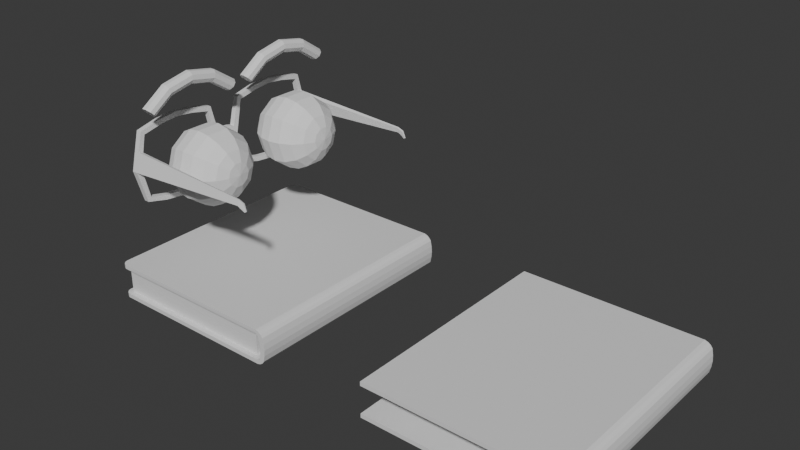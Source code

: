# Source: Libro_Parlante.blend  (saved by Blender 4.2.66; exported with 4.5.12 LTS)
import bpy
from mathutils import Matrix  # noqa: F401  (used for matrix-valued properties, if any)

bpy.ops.wm.read_factory_settings(use_empty=True)
scene = bpy.context.scene
scene.name = 'Scene'

# ---- collections
col_collection = bpy.data.collections.new('Collection'); scene.collection.children.link(col_collection)

# ---- materials (node trees are filled in below, after node groups)
mat_material = bpy.data.materials.new('Material')
mat_material.alpha_threshold = 0.0
mat_material.roughness = 0.5
mat_material.line_color = (0.0, 0.0, 0.0, 1.0)
mat_material_003 = bpy.data.materials.new('Material.003')
mat_material_003.alpha_threshold = 0.0
mat_material_003.roughness = 0.5
mat_material_003.line_color = (0.0, 0.0, 0.0, 1.0)

# ---- material node trees
mat_material.use_nodes = True; mat_material.node_tree.nodes.clear()
_N = mat_material.node_tree.nodes; _L = mat_material.node_tree.links
n0 = _N.new('ShaderNodeOutputMaterial'); n0.name = 'Material Output'; n0.location = (300, 300)
n1 = _N.new('ShaderNodeBsdfPrincipled'); n1.name = 'Principled BSDF'; n1.location = (10, 300)
n1.inputs[3].default_value = 1.45
_L.new(n1.outputs[0], n0.inputs[0])
n0.is_active_output = True
mat_material_003.use_nodes = True; mat_material_003.node_tree.nodes.clear()
_N = mat_material_003.node_tree.nodes; _L = mat_material_003.node_tree.links
n0 = _N.new('ShaderNodeOutputMaterial'); n0.name = 'Material Output'; n0.location = (300, 300)
n1 = _N.new('ShaderNodeBsdfPrincipled'); n1.name = 'Principled BSDF'; n1.location = (10, 300)
n1.inputs[3].default_value = 1.45
_L.new(n1.outputs[0], n0.inputs[0])
n0.is_active_output = True

# ---- world
world_world = bpy.data.worlds.new('World'); scene.world = world_world
world_world.use_nodes = True; world_world.node_tree.nodes.clear()
_N = world_world.node_tree.nodes; _L = world_world.node_tree.links
n0 = _N.new('ShaderNodeOutputWorld'); n0.name = 'World Output'; n0.location = (300, 300)
n1 = _N.new('ShaderNodeBackground'); n1.name = 'Background'; n1.location = (10, 300)
n1.inputs[0].default_value = (0.05088, 0.05088, 0.05088, 1.0)
_L.new(n1.outputs[0], n0.inputs[0])
n0.is_active_output = True
world_world.color = (0.05088, 0.05088, 0.05088)
world_world.sun_shadow_jitter_overblur = 0.0

# ---- meshes
me_cube = bpy.data.meshes.new('Cube')
me_cube.from_pydata([(1.355, 1.419, 0.07358), (1.355, -1.419, 0.07358), (1.355, -1.419, -0.07358), (1.355, 1.419, -0.07358), (1.361, -1.419, -1.028e-07), (1.361, 1.419, -1.028e-07), (1.245, 1.419, 0.2161), (1.285, 1.419, 0.2027), (1.317, 1.419, 0.1795), (1.34, 1.419, 0.1472), (1.34, -1.419, 0.1472), (1.317, -1.419, 0.1795), (1.285, -1.419, 0.2027), (1.245, -1.419, 0.2161), (1.34, 1.419, -0.1472), (1.317, 1.419, -0.1795), (1.285, 1.419, -0.2027), (1.245, 1.419, -0.2161), (1.245, -1.419, -0.2161), (1.285, -1.419, -0.2027), (1.317, -1.419, -0.1795), (1.34, -1.419, -0.1472), (-0.931, 1.35, 0.1661), (-0.931, -1.35, 0.1661), (-0.931, 1.35, -0.1661), (-0.931, -1.35, -0.1661), (1.306, 1.419, 0.06649), (1.306, -1.419, 0.06649), (1.306, -1.419, -0.06649), (1.306, 1.419, -0.06649), (1.311, -1.419, -9.897e-08), (1.311, 1.419, -9.897e-08), (1.168, 1.35, 0.1661), (1.262, 1.419, 0.1577), (1.281, 1.419, 0.1438), (1.293, 1.419, 0.1266), (1.293, -1.419, 0.1266), (1.281, -1.419, 0.1438), (1.262, -1.419, 0.1577), (1.168, -1.35, 0.1661), (1.293, 1.419, -0.1266), (1.281, 1.419, -0.1438), (1.262, 1.419, -0.1577), (1.168, 1.35, -0.1661), (1.168, -1.35, -0.1661), (1.262, -1.419, -0.1577), (1.281, -1.419, -0.1438), (1.293, -1.419, -0.1266), (1.237, -1.419, -0.1661), (1.237, 1.419, -0.1661), (1.237, 1.419, 0.1661), (1.237, -1.419, 0.1661), (-0.931, 1.35, 0.000685), (-0.931, -1.35, 0.000685), (-0.931, -1.35, -0.0006849), (-0.931, 1.35, -0.0006849), (1.168, -1.35, -0.000685), (1.168, 1.35, -0.000685), (1.168, 1.35, 0.0006848), (1.168, -1.35, 0.0006848), (-0.9622, 1.381, 0.1661), (-0.9622, -1.381, 0.1661), (-0.9622, -1.381, -0.1661), (-0.9622, 1.381, -0.1661), (-0.9286, 1.419, 0.2161), (-0.9592, 1.406, 0.2161), (-0.9873, 1.378, 0.2161), (-1.0, 1.347, 0.2161), (-1.0, -1.347, 0.2161), (-0.9873, -1.378, 0.2161), (-0.9592, -1.406, 0.2161), (-0.9286, -1.419, 0.2161), (-1.0, 1.347, -0.2161), (-0.9873, 1.378, -0.2161), (-0.9592, 1.406, -0.2161), (-0.9286, 1.419, -0.2161), (-0.9286, -1.419, -0.2161), (-0.9592, -1.406, -0.2161), (-0.9873, -1.378, -0.2161), (-1.0, -1.347, -0.2161), (-1.0, 1.347, 0.1661), (-0.9873, 1.378, 0.1661), (-0.9834, 1.372, 0.1661), (-0.9592, 1.406, 0.1661), (-0.9286, 1.419, 0.1661), (-0.9534, 1.402, 0.1661), (-0.9286, -1.419, 0.1661), (-0.9592, -1.406, 0.1661), (-0.9534, -1.402, 0.1661), (-0.9873, -1.378, 0.1661), (-1.0, -1.347, 0.1661), (-0.9834, -1.372, 0.1661), (-1.0, -1.347, -0.1661), (-0.9873, -1.378, -0.1661), (-0.9834, -1.372, -0.1661), (-0.9592, -1.406, -0.1661), (-0.9286, -1.419, -0.1661), (-0.9534, -1.402, -0.1661), (-0.9286, 1.419, -0.1661), (-0.9592, 1.406, -0.1661), (-0.9534, 1.402, -0.1661), (-0.9873, 1.378, -0.1661), (-1.0, 1.347, -0.1661), (-0.9834, 1.372, -0.1661), (1.306, 1.419, -0.06649), (1.306, -1.419, -0.06649), (1.311, -1.419, -9.897e-08), (1.306, -1.419, 0.06649), (1.293, 1.419, -0.1266), (1.306, 1.419, 0.06649), (1.311, 1.419, -9.897e-08), (1.293, -1.419, 0.1266), (1.281, 1.419, -0.1438), (1.293, -1.419, -0.1266), (1.281, -1.419, -0.1438), (1.281, -1.419, 0.1438), (1.293, 1.419, 0.1266), (1.281, 1.419, 0.1438), (1.306, 1.419, -0.06649), (1.306, -1.419, -0.06649), (1.311, -1.419, -9.897e-08), (1.306, -1.419, 0.06649), (1.293, 1.419, -0.1266), (1.306, 1.419, 0.06649), (1.311, 1.419, -9.897e-08), (1.293, -1.419, 0.1266), (1.281, 1.419, -0.1438), (1.293, -1.419, -0.1266), (1.281, -1.419, -0.1438), (1.281, -1.419, 0.1438), (1.293, 1.419, 0.1266), (1.281, 1.419, 0.1438), (1.306, 1.419, -0.06649), (1.306, -1.419, -0.06649), (1.311, -1.419, -9.897e-08), (1.306, -1.419, 0.06649), (1.293, 1.419, -0.1266), (1.306, 1.419, 0.06649), (1.311, 1.419, -9.897e-08), (1.293, -1.419, 0.1266), (1.281, 1.419, -0.1438), (1.293, -1.419, -0.1266), (1.281, -1.419, -0.1438), (1.281, -1.419, 0.1438), (1.293, 1.419, 0.1266), (1.281, 1.419, 0.1438), (1.291, 1.419, -0.06443), (1.291, -1.419, -0.06443), (1.296, -1.419, -9.897e-08), (1.291, -1.419, 0.06443), (1.28, 1.419, -0.1207), (1.291, 1.419, 0.06443), (1.296, 1.419, -9.897e-08), (1.28, -1.419, 0.1207), (1.269, 1.419, -0.1353), (1.28, -1.419, -0.1207), (1.269, -1.419, -0.1353), (1.269, -1.419, 0.1353), (1.28, 1.419, 0.1207), (1.269, 1.419, 0.1353)], [], [(0, 9, 10, 1), (3, 5, 4, 2), (77, 95, 93, 78), (6, 64, 65, 66, 67, 68, 69, 70, 71, 13), (15, 20, 19, 16), (14, 21, 20, 15), (18, 17, 16, 19), (10, 9, 8, 11), (6, 13, 12, 7), (11, 8, 7, 12), (14, 3, 2, 21), (5, 0, 1, 4), (34, 35, 116, 117), (46, 47, 113, 114), (44, 43, 57, 56), (22, 32, 58, 52), (41, 42, 45, 46), (29, 40, 108, 104), (48, 45, 42, 49), (36, 37, 115, 111), (50, 33, 38, 51), (37, 38, 33, 34), (30, 27, 107, 106), (40, 41, 112, 108), (68, 67, 80, 90), (17, 75, 98, 49), (2, 4, 30, 28), (4, 1, 27, 30), (3, 14, 40, 29), (0, 5, 31, 26), (1, 10, 36, 27), (5, 3, 29, 31), (14, 15, 41, 40), (20, 21, 47, 46), (18, 19, 45, 48), (16, 17, 49, 42), (10, 11, 37, 36), (8, 9, 35, 34), (6, 7, 33, 50), (12, 13, 51, 38), (11, 12, 38, 37), (7, 8, 34, 33), (73, 101, 99, 74), (18, 76, 77, 78, 79, 72, 73, 74, 75, 17), (9, 0, 26, 35), (21, 2, 28, 47), (15, 16, 42, 41), (19, 20, 46, 45), (32, 22, 60, 85, 84, 50), (82, 81, 83, 85, 60), (88, 87, 89, 91, 61), (100, 99, 101, 103, 63), (43, 44, 48, 49), (39, 32, 50, 51), (94, 93, 95, 97, 62), (44, 25, 62, 97, 96, 48), (56, 57, 55, 54), (58, 59, 53, 52), (23, 22, 52, 53), (43, 24, 55, 57), (39, 23, 53, 59), (32, 39, 59, 58), (24, 25, 54, 55), (25, 44, 56, 54), (22, 23, 61, 91, 90, 80, 82, 60), (23, 39, 51, 86, 88, 61), (25, 24, 63, 103, 102, 92, 94, 62), (24, 43, 49, 98, 100, 63), (64, 6, 50, 84), (13, 71, 86, 51), (72, 79, 92, 102), (76, 18, 48, 96), (69, 89, 87, 70), (80, 81, 82), (83, 84, 85), (86, 87, 88), (89, 90, 91), (92, 93, 94), (95, 96, 97), (98, 99, 100), (101, 102, 103), (64, 84, 83, 65), (80, 67, 66, 81), (68, 90, 89, 69), (86, 71, 70, 87), (72, 102, 101, 73), (98, 75, 74, 99), (76, 96, 95, 77), (92, 79, 78, 93), (65, 83, 81, 66), (110, 104, 118, 124), (107, 111, 125, 121), (111, 115, 129, 125), (109, 110, 124, 123), (112, 114, 128, 126), (114, 113, 127, 128), (41, 46, 114, 112), (35, 26, 109, 116), (26, 31, 110, 109), (37, 34, 117, 115), (47, 28, 105, 113), (27, 36, 111, 107), (31, 29, 104, 110), (28, 30, 106, 105), (119, 120, 134, 133), (131, 130, 144, 145), (124, 118, 132, 138), (121, 125, 139, 135), (125, 129, 143, 139), (123, 124, 138, 137), (117, 116, 130, 131), (105, 106, 120, 119), (115, 117, 131, 129), (108, 112, 126, 122), (106, 107, 121, 120), (116, 109, 123, 130), (104, 108, 122, 118), (113, 105, 119, 127), (134, 135, 149, 148), (136, 140, 154, 150), (143, 145, 159, 157), (133, 134, 148, 147), (145, 144, 158, 159), (138, 132, 146, 152), (129, 131, 145, 143), (122, 126, 140, 136), (120, 121, 135, 134), (130, 123, 137, 144), (118, 122, 136, 132), (127, 119, 133, 141), (128, 127, 141, 142), (126, 128, 142, 140), (151, 149, 153, 158), (146, 147, 148, 152), (150, 154, 156, 155), (153, 157, 159, 158), (150, 155, 147, 146), (152, 148, 149, 151), (144, 137, 151, 158), (132, 136, 150, 146), (141, 133, 147, 155), (142, 141, 155, 156), (140, 142, 156, 154), (137, 138, 152, 151), (139, 143, 157, 153), (135, 139, 153, 149)])
_uv = me_cube.uv_layers.new(name='UVMap')
_uv.uv.foreach_set('vector', [0.2926, 0.5, 0.3351, 0.5, 0.3351, 0.75, 0.2926, 0.75, 0.2074, 0.5, 0.25, 0.5, 0.25, 0.75, 0.2074, 0.75, 0.6206, 0.001119, 0.6206, 0.001119, 0.6236, 0.003591, 0.6236, 0.003591, 0.3836, 0.5, 0.6173, 0.5, 0.6206, 0.5011, 0.6236, 0.5036, 0.625, 0.5063, 0.625, 0.7437, 0.6236, 0.7464, 0.6206, 0.7489, 0.6173, 0.75, 0.3836, 0.75, 0.3767, 0.25, 0.3767, 0.0, 0.3796, 0.0, 0.3796, 0.25, 0.1649, 0.5, 0.1649, 0.75, 0.1539, 0.75, 0.1539, 0.5, 0.3836, 0.0, 0.3836, 0.25, 0.3796, 0.25, 0.3796, 0.0, 0.3351, 0.75, 0.3351, 0.5, 0.3555, 0.5, 0.3555, 0.75, 0.3836, 0.5, 0.3836, 0.75, 0.3718, 0.75, 0.3718, 0.5, 0.3555, 0.75, 0.3555, 0.5, 0.3718, 0.5, 0.3718, 0.75, 0.1649, 0.5, 0.2074, 0.5, 0.2074, 0.75, 0.1649, 0.75, 0.25, 0.5, 0.2926, 0.5, 0.2926, 0.75, 0.25, 0.75, 0.3555, 0.5, 0.3351, 0.5, 0.3351, 0.5, 0.3555, 0.5, 0.1539, 0.75, 0.1649, 0.75, 0.1649, 0.75, 0.1539, 0.75, 0.3911, 0.006076, 0.3911, 0.2439, 0.3911, 0.2439, 0.3911, 0.006076, 0.6176, 0.5061, 0.3911, 0.5061, 0.3911, 0.5061, 0.6176, 0.5061, 0.3767, 0.25, 0.3796, 0.25, 0.3796, 0.0, 0.3767, 0.0, 0.2074, 0.5, 0.1649, 0.5, 0.1649, 0.5, 0.2074, 0.5, 0.3836, 0.0, 0.3796, 0.0, 0.3796, 0.25, 0.3836, 0.25, 0.3351, 0.75, 0.3555, 0.75, 0.3555, 0.75, 0.3351, 0.75, 0.3836, 0.5, 0.3718, 0.5, 0.3718, 0.75, 0.3836, 0.75, 0.3555, 0.75, 0.3718, 0.75, 0.3718, 0.5, 0.3555, 0.5, 0.25, 0.75, 0.2926, 0.75, 0.2926, 0.75, 0.25, 0.75, 0.1649, 0.5, 0.1539, 0.5, 0.1539, 0.5, 0.1649, 0.5, 0.625, 0.7437, 0.625, 0.5063, 0.625, 0.5063, 0.625, 0.7437, 0.3836, 0.25, 0.6173, 0.25, 0.6173, 0.25, 0.3836, 0.25, 0.2074, 0.75, 0.25, 0.75, 0.25, 0.75, 0.2074, 0.75, 0.25, 0.75, 0.2926, 0.75, 0.2926, 0.75, 0.25, 0.75, 0.2074, 0.5, 0.1649, 0.5, 0.1649, 0.5, 0.2074, 0.5, 0.2926, 0.5, 0.25, 0.5, 0.25, 0.5, 0.2926, 0.5, 0.2926, 0.75, 0.3351, 0.75, 0.3351, 0.75, 0.2926, 0.75, 0.25, 0.5, 0.2074, 0.5, 0.2074, 0.5, 0.25, 0.5, 0.1649, 0.5, 0.1539, 0.5, 0.1539, 0.5, 0.1649, 0.5, 0.1539, 0.75, 0.1649, 0.75, 0.1649, 0.75, 0.1539, 0.75, 0.3836, 0.0, 0.3796, 0.0, 0.3796, 0.0, 0.3836, 0.0, 0.3796, 0.25, 0.3836, 0.25, 0.3836, 0.25, 0.3796, 0.25, 0.3351, 0.75, 0.3555, 0.75, 0.3555, 0.75, 0.3351, 0.75, 0.3555, 0.5, 0.3351, 0.5, 0.3351, 0.5, 0.3555, 0.5, 0.3836, 0.5, 0.3718, 0.5, 0.3718, 0.5, 0.3836, 0.5, 0.3718, 0.75, 0.3836, 0.75, 0.3836, 0.75, 0.3718, 0.75, 0.3555, 0.75, 0.3718, 0.75, 0.3718, 0.75, 0.3555, 0.75, 0.3718, 0.5, 0.3555, 0.5, 0.3555, 0.5, 0.3718, 0.5, 0.6236, 0.2464, 0.6236, 0.2464, 0.6206, 0.2489, 0.6206, 0.2489, 0.3836, 0.0, 0.6173, 0.0, 0.6206, 0.001119, 0.6236, 0.003591, 0.625, 0.006293, 0.625, 0.2437, 0.6236, 0.2464, 0.6206, 0.2489, 0.6173, 0.25, 0.3836, 0.25, 0.3351, 0.5, 0.2926, 0.5, 0.2926, 0.5, 0.3351, 0.5, 0.1649, 0.75, 0.2074, 0.75, 0.2074, 0.75, 0.1649, 0.75, 0.3767, 0.25, 0.3796, 0.25, 0.3796, 0.25, 0.3767, 0.25, 0.3796, 0.0, 0.3767, 0.0, 0.3767, 0.0, 0.3796, 0.0, 0.3911, 0.5061, 0.6176, 0.5061, 0.6209, 0.5033, 0.62, 0.5015, 0.6173, 0.5, 0.3836, 0.5, 0.6232, 0.5041, 0.625, 0.5036, 0.625, 0.5011, 0.6232, 0.5015, 0.6209, 0.5033, 0.62, 0.7485, 0.6206, 0.75, 0.6236, 0.75, 0.6232, 0.7485, 0.6209, 0.7467, 0.62, 0.2485, 0.6206, 0.25, 0.6236, 0.25, 0.6232, 0.2485, 0.6209, 0.2467, 0.3911, 0.2439, 0.3911, 0.006076, 0.3836, 0.0, 0.3836, 0.25, 0.3911, 0.7439, 0.3911, 0.5061, 0.3836, 0.5, 0.3836, 0.75, 0.6232, 0.004105, 0.625, 0.003591, 0.625, 0.001119, 0.6232, 0.001462, 0.6209, 0.003331, 0.3911, 0.006076, 0.6176, 0.006076, 0.6209, 0.003331, 0.62, 0.001462, 0.6173, 0.0, 0.3836, 0.0, 0.3911, 0.006076, 0.3911, 0.2439, 0.6176, 0.2439, 0.6176, 0.006076, 0.3911, 0.5061, 0.3911, 0.7439, 0.6176, 0.7439, 0.6176, 0.5061, 0.6176, 0.7439, 0.6176, 0.5061, 0.6176, 0.5061, 0.6176, 0.7439, 0.3911, 0.2439, 0.6176, 0.2439, 0.6176, 0.2439, 0.3911, 0.2439, 0.3911, 0.7439, 0.6176, 0.7439, 0.6176, 0.7439, 0.3911, 0.7439, 0.3911, 0.5061, 0.3911, 0.7439, 0.3911, 0.7439, 0.3911, 0.5061, 0.6176, 0.2439, 0.6176, 0.006076, 0.6176, 0.006076, 0.6176, 0.2439, 0.6176, 0.006076, 0.3911, 0.006076, 0.3911, 0.006076, 0.6176, 0.006076, 0.6176, 0.5061, 0.6176, 0.7439, 0.6209, 0.7467, 0.6232, 0.7459, 0.625, 0.7437, 0.625, 0.5063, 0.6232, 0.5041, 0.6209, 0.5033, 0.6176, 0.7439, 0.3911, 0.7439, 0.3836, 0.75, 0.6173, 0.75, 0.62, 0.7485, 0.6209, 0.7467, 0.6176, 0.006076, 0.6176, 0.2439, 0.6209, 0.2467, 0.6232, 0.2459, 0.625, 0.2437, 0.625, 0.006293, 0.6232, 0.004105, 0.6209, 0.003331, 0.6176, 0.2439, 0.3911, 0.2439, 0.3836, 0.25, 0.6173, 0.25, 0.62, 0.2485, 0.6209, 0.2467, 0.6173, 0.5, 0.3836, 0.5, 0.3836, 0.5, 0.6173, 0.5, 0.3836, 0.75, 0.6173, 0.75, 0.6173, 0.75, 0.3836, 0.75, 0.625, 0.2437, 0.625, 0.006293, 0.625, 0.006293, 0.625, 0.2437, 0.6173, 0.0, 0.3836, 0.0, 0.3836, 0.0, 0.6173, 0.0, 0.6236, 0.7464, 0.6236, 0.7464, 0.6206, 0.7489, 0.6206, 0.7489, 0.625, 0.5063, 0.625, 0.5047, 0.625, 0.5047, 0.6199, 0.5014, 0.6173, 0.5, 0.62, 0.5015, 0.6173, 0.75, 0.6192, 0.75, 0.6192, 0.75, 0.6233, 0.7458, 0.625, 0.7437, 0.6232, 0.7459, 0.625, 0.006293, 0.625, 0.00471, 0.625, 0.00471, 0.6192, 0.0, 0.6173, 0.0, 0.6192, 0.0, 0.6173, 0.25, 0.6192, 0.25, 0.6192, 0.25, 0.625, 0.2453, 0.625, 0.2437, 0.625, 0.2453, 0.6173, 0.5, 0.6173, 0.5, 0.6206, 0.5011, 0.6206, 0.5011, 0.625, 0.5063, 0.625, 0.5063, 0.6236, 0.5036, 0.6236, 0.5036, 0.625, 0.7437, 0.625, 0.7437, 0.6236, 0.7464, 0.6236, 0.7464, 0.6173, 0.75, 0.6173, 0.75, 0.6206, 0.7489, 0.6206, 0.7489, 0.625, 0.2437, 0.625, 0.2437, 0.6236, 0.2464, 0.6236, 0.2464, 0.6173, 0.25, 0.6173, 0.25, 0.6206, 0.2489, 0.6206, 0.2489, 0.6173, 0.0, 0.6173, 0.0, 0.6206, 0.001119, 0.6206, 0.001119, 0.625, 0.006293, 0.625, 0.006293, 0.6236, 0.003591, 0.6236, 0.003591, 0.6206, 0.5011, 0.6206, 0.5011, 0.6236, 0.5036, 0.6236, 0.5036, 0.25, 0.5, 0.2074, 0.5, 0.2074, 0.5, 0.25, 0.5, 0.2926, 0.75, 0.3351, 0.75, 0.3351, 0.75, 0.2926, 0.75, 0.3351, 0.75, 0.3555, 0.75, 0.3555, 0.75, 0.3351, 0.75, 0.2926, 0.5, 0.25, 0.5, 0.25, 0.5, 0.2926, 0.5, 0.3767, 0.25, 0.3767, 0.0, 0.3767, 0.0, 0.3767, 0.25, 0.1539, 0.75, 0.1649, 0.75, 0.1649, 0.75, 0.1539, 0.75, 0.3767, 0.25, 0.3767, 0.0, 0.3767, 0.0, 0.3767, 0.25, 0.3351, 0.5, 0.2926, 0.5, 0.2926, 0.5, 0.3351, 0.5, 0.2926, 0.5, 0.25, 0.5, 0.25, 0.5, 0.2926, 0.5, 0.3555, 0.75, 0.3555, 0.5, 0.3555, 0.5, 0.3555, 0.75, 0.1649, 0.75, 0.2074, 0.75, 0.2074, 0.75, 0.1649, 0.75, 0.2926, 0.75, 0.3351, 0.75, 0.3351, 0.75, 0.2926, 0.75, 0.25, 0.5, 0.2074, 0.5, 0.2074, 0.5, 0.25, 0.5, 0.2074, 0.75, 0.25, 0.75, 0.25, 0.75, 0.2074, 0.75, 0.2074, 0.75, 0.25, 0.75, 0.25, 0.75, 0.2074, 0.75, 0.3555, 0.5, 0.3351, 0.5, 0.3351, 0.5, 0.3555, 0.5, 0.25, 0.5, 0.2074, 0.5, 0.2074, 0.5, 0.25, 0.5, 0.2926, 0.75, 0.3351, 0.75, 0.3351, 0.75, 0.2926, 0.75, 0.3351, 0.75, 0.3555, 0.75, 0.3555, 0.75, 0.3351, 0.75, 0.2926, 0.5, 0.25, 0.5, 0.25, 0.5, 0.2926, 0.5, 0.3555, 0.5, 0.3351, 0.5, 0.3351, 0.5, 0.3555, 0.5, 0.2074, 0.75, 0.25, 0.75, 0.25, 0.75, 0.2074, 0.75, 0.3555, 0.75, 0.3555, 0.5, 0.3555, 0.5, 0.3555, 0.75, 0.1649, 0.5, 0.1539, 0.5, 0.1539, 0.5, 0.1649, 0.5, 0.25, 0.75, 0.2926, 0.75, 0.2926, 0.75, 0.25, 0.75, 0.3351, 0.5, 0.2926, 0.5, 0.2926, 0.5, 0.3351, 0.5, 0.2074, 0.5, 0.1649, 0.5, 0.1649, 0.5, 0.2074, 0.5, 0.1649, 0.75, 0.2074, 0.75, 0.2074, 0.75, 0.1649, 0.75, 0.25, 0.75, 0.2926, 0.75, 0.2926, 0.75, 0.25, 0.75, 0.1649, 0.5, 0.1539, 0.5, 0.1539, 0.5, 0.1649, 0.5, 0.3555, 0.75, 0.3555, 0.5, 0.3555, 0.5, 0.3555, 0.75, 0.2074, 0.75, 0.25, 0.75, 0.25, 0.75, 0.2074, 0.75, 0.3555, 0.5, 0.3351, 0.5, 0.3351, 0.5, 0.3555, 0.5, 0.25, 0.5, 0.2074, 0.5, 0.2074, 0.5, 0.25, 0.5, 0.3555, 0.75, 0.3555, 0.5, 0.3555, 0.5, 0.3555, 0.75, 0.1649, 0.5, 0.1539, 0.5, 0.1539, 0.5, 0.1649, 0.5, 0.25, 0.75, 0.2926, 0.75, 0.2926, 0.75, 0.25, 0.75, 0.3351, 0.5, 0.2926, 0.5, 0.2926, 0.5, 0.3351, 0.5, 0.2074, 0.5, 0.1649, 0.5, 0.1649, 0.5, 0.2074, 0.5, 0.1649, 0.75, 0.2074, 0.75, 0.2074, 0.75, 0.1649, 0.75, 0.1539, 0.75, 0.1649, 0.75, 0.1649, 0.75, 0.1539, 0.75, 0.3767, 0.25, 0.3767, 0.0, 0.3767, 0.0, 0.3767, 0.25, 0.2926, 0.5, 0.2926, 0.75, 0.3351, 0.75, 0.3351, 0.5, 0.2074, 0.5, 0.2074, 0.75, 0.25, 0.75, 0.25, 0.5, 0.1649, 0.5, 0.1539, 0.5, 0.1539, 0.75, 0.1649, 0.75, 0.3351, 0.75, 0.3555, 0.75, 0.3555, 0.5, 0.3351, 0.5, 0.1649, 0.5, 0.1649, 0.75, 0.2074, 0.75, 0.2074, 0.5, 0.25, 0.5, 0.25, 0.75, 0.2926, 0.75, 0.2926, 0.5, 0.3351, 0.5, 0.2926, 0.5, 0.2926, 0.5, 0.3351, 0.5, 0.2074, 0.5, 0.1649, 0.5, 0.1649, 0.5, 0.2074, 0.5, 0.1649, 0.75, 0.2074, 0.75, 0.2074, 0.75, 0.1649, 0.75, 0.1539, 0.75, 0.1649, 0.75, 0.1649, 0.75, 0.1539, 0.75, 0.3767, 0.25, 0.3767, 0.0, 0.3767, 0.0, 0.3767, 0.25, 0.2926, 0.5, 0.25, 0.5, 0.25, 0.5, 0.2926, 0.5, 0.3351, 0.75, 0.3555, 0.75, 0.3555, 0.75, 0.3351, 0.75, 0.2926, 0.75, 0.3351, 0.75, 0.3351, 0.75, 0.2926, 0.75])
me_cube.materials.append(mat_material)
me_cube.use_mirror_vertex_groups = False
me_cube.update()
me_cube_003 = bpy.data.meshes.new('Cube.003')
me_cube_003.from_pydata([(2.163, 1.419, 1.214), (2.163, -1.419, 1.214), (2.163, 1.419, 0.7814), (2.163, -1.419, 0.7814), (4.518, 1.419, 1.071), (4.518, -1.419, 1.071), (4.518, -1.419, 0.9239), (4.518, 1.419, 0.9239), (4.524, -1.419, 0.9975), (4.524, 1.419, 0.9975), (4.407, 1.419, 1.214), (4.447, 1.419, 1.2), (4.479, 1.419, 1.177), (4.502, 1.419, 1.145), (4.502, -1.419, 1.145), (4.479, -1.419, 1.177), (4.447, -1.419, 1.2), (4.407, -1.419, 1.214), (4.502, 1.419, 0.8503), (4.479, 1.419, 0.818), (4.447, 1.419, 0.7948), (4.407, 1.419, 0.7814), (4.407, -1.419, 0.7814), (4.447, -1.419, 0.7948), (4.479, -1.419, 0.818), (4.502, -1.419, 0.8503), (2.163, 1.419, 1.164), (2.163, -1.419, 1.164), (2.163, 1.419, 0.8314), (2.163, -1.419, 0.8314), (4.468, 1.419, 1.064), (4.468, -1.419, 1.064), (4.468, -1.419, 0.931), (4.468, 1.419, 0.931), (4.474, -1.419, 0.9975), (4.474, 1.419, 0.9975), (4.399, 1.419, 1.164), (4.424, 1.419, 1.155), (4.443, 1.419, 1.141), (4.456, 1.419, 1.124), (4.456, -1.419, 1.124), (4.443, -1.419, 1.141), (4.424, -1.419, 1.155), (4.399, -1.419, 1.164), (4.456, 1.419, 0.8709), (4.443, 1.419, 0.8537), (4.424, 1.419, 0.8397), (4.399, 1.419, 0.8314), (4.399, -1.419, 0.8314), (4.424, -1.419, 0.8397), (4.443, -1.419, 0.8537), (4.456, -1.419, 0.8709)], [], [(4, 13, 14, 5), (7, 9, 8, 6), (22, 3, 2, 21), (10, 0, 1, 17), (19, 24, 23, 20), (18, 25, 24, 19), (22, 21, 20, 23), (14, 13, 12, 15), (10, 17, 16, 11), (15, 12, 11, 16), (18, 7, 6, 25), (9, 4, 5, 8), (30, 31, 40, 39), (33, 32, 34, 35), (48, 47, 28, 29), (36, 43, 27, 26), (45, 46, 49, 50), (44, 45, 50, 51), (48, 49, 46, 47), (40, 41, 38, 39), (36, 37, 42, 43), (41, 42, 37, 38), (44, 51, 32, 33), (35, 34, 31, 30), (1, 0, 26, 27), (2, 3, 29, 28), (6, 8, 34, 32), (8, 5, 31, 34), (7, 18, 44, 33), (4, 9, 35, 30), (5, 14, 40, 31), (9, 7, 33, 35), (18, 19, 45, 44), (24, 25, 51, 50), (22, 23, 49, 48), (20, 21, 47, 46), (14, 15, 41, 40), (12, 13, 39, 38), (10, 11, 37, 36), (16, 17, 43, 42), (15, 16, 42, 41), (11, 12, 38, 37), (0, 10, 36, 26), (17, 1, 27, 43), (13, 4, 30, 39), (25, 6, 32, 51), (19, 20, 46, 45), (23, 24, 50, 49), (3, 22, 48, 29), (21, 2, 28, 47)])
_uv = me_cube_003.uv_layers.new(name='UVMap')
_uv.uv.foreach_set('vector', [0.2926, 0.5, 0.3351, 0.5, 0.3351, 0.75, 0.2926, 0.75, 0.2074, 0.5, 0.25, 0.5, 0.25, 0.75, 0.2074, 0.75, 0.3836, 0.0, 0.625, 0.0, 0.625, 0.25, 0.3836, 0.25, 0.3836, 0.5, 0.625, 0.5, 0.625, 0.75, 0.3836, 0.75, 0.3767, 0.25, 0.3767, 0.0, 0.3796, 0.0, 0.3796, 0.25, 0.1649, 0.5, 0.1649, 0.75, 0.1539, 0.75, 0.1539, 0.5, 0.3836, 0.0, 0.3836, 0.25, 0.3796, 0.25, 0.3796, 0.0, 0.3351, 0.75, 0.3351, 0.5, 0.3555, 0.5, 0.3555, 0.75, 0.3836, 0.5, 0.3836, 0.75, 0.3718, 0.75, 0.3718, 0.5, 0.3555, 0.75, 0.3555, 0.5, 0.3718, 0.5, 0.3718, 0.75, 0.1649, 0.5, 0.2074, 0.5, 0.2074, 0.75, 0.1649, 0.75, 0.25, 0.5, 0.2926, 0.5, 0.2926, 0.75, 0.25, 0.75, 0.2926, 0.5, 0.2926, 0.75, 0.3351, 0.75, 0.3351, 0.5, 0.2074, 0.5, 0.2074, 0.75, 0.25, 0.75, 0.25, 0.5, 0.3836, 0.0, 0.3836, 0.25, 0.625, 0.25, 0.625, 0.0, 0.3836, 0.5, 0.3836, 0.75, 0.625, 0.75, 0.625, 0.5, 0.3767, 0.25, 0.3796, 0.25, 0.3796, 0.0, 0.3767, 0.0, 0.1649, 0.5, 0.1539, 0.5, 0.1539, 0.75, 0.1649, 0.75, 0.3836, 0.0, 0.3796, 0.0, 0.3796, 0.25, 0.3836, 0.25, 0.3351, 0.75, 0.3555, 0.75, 0.3555, 0.5, 0.3351, 0.5, 0.3836, 0.5, 0.3718, 0.5, 0.3718, 0.75, 0.3836, 0.75, 0.3555, 0.75, 0.3718, 0.75, 0.3718, 0.5, 0.3555, 0.5, 0.1649, 0.5, 0.1649, 0.75, 0.2074, 0.75, 0.2074, 0.5, 0.25, 0.5, 0.25, 0.75, 0.2926, 0.75, 0.2926, 0.5, 0.625, 0.75, 0.625, 0.5, 0.625, 0.5, 0.625, 0.75, 0.625, 0.25, 0.625, 0.0, 0.625, 0.0, 0.625, 0.25, 0.2074, 0.75, 0.25, 0.75, 0.25, 0.75, 0.2074, 0.75, 0.25, 0.75, 0.2926, 0.75, 0.2926, 0.75, 0.25, 0.75, 0.2074, 0.5, 0.1649, 0.5, 0.1649, 0.5, 0.2074, 0.5, 0.2926, 0.5, 0.25, 0.5, 0.25, 0.5, 0.2926, 0.5, 0.2926, 0.75, 0.3351, 0.75, 0.3351, 0.75, 0.2926, 0.75, 0.25, 0.5, 0.2074, 0.5, 0.2074, 0.5, 0.25, 0.5, 0.1649, 0.5, 0.1539, 0.5, 0.1539, 0.5, 0.1649, 0.5, 0.1539, 0.75, 0.1649, 0.75, 0.1649, 0.75, 0.1539, 0.75, 0.3836, 0.0, 0.3796, 0.0, 0.3796, 0.0, 0.3836, 0.0, 0.3796, 0.25, 0.3836, 0.25, 0.3836, 0.25, 0.3796, 0.25, 0.3351, 0.75, 0.3555, 0.75, 0.3555, 0.75, 0.3351, 0.75, 0.3555, 0.5, 0.3351, 0.5, 0.3351, 0.5, 0.3555, 0.5, 0.3836, 0.5, 0.3718, 0.5, 0.3718, 0.5, 0.3836, 0.5, 0.3718, 0.75, 0.3836, 0.75, 0.3836, 0.75, 0.3718, 0.75, 0.3555, 0.75, 0.3718, 0.75, 0.3718, 0.75, 0.3555, 0.75, 0.3718, 0.5, 0.3555, 0.5, 0.3555, 0.5, 0.3718, 0.5, 0.625, 0.5, 0.3836, 0.5, 0.3836, 0.5, 0.625, 0.5, 0.3836, 0.75, 0.625, 0.75, 0.625, 0.75, 0.3836, 0.75, 0.3351, 0.5, 0.2926, 0.5, 0.2926, 0.5, 0.3351, 0.5, 0.1649, 0.75, 0.2074, 0.75, 0.2074, 0.75, 0.1649, 0.75, 0.3767, 0.25, 0.3796, 0.25, 0.3796, 0.25, 0.3767, 0.25, 0.3796, 0.0, 0.3767, 0.0, 0.3767, 0.0, 0.3796, 0.0, 0.625, 0.0, 0.3836, 0.0, 0.3836, 0.0, 0.625, 0.0, 0.3836, 0.25, 0.625, 0.25, 0.625, 0.25, 0.3836, 0.25])
me_cube_003.materials.append(mat_material_003)
me_cube_003.use_mirror_vertex_groups = False
me_cube_003.update()
me_sphere = bpy.data.meshes.new('Sphere')
me_sphere.from_pydata([(0.1816, 0.25, 0.9511), (0.3455, 0.4755, 0.809), (0.4755, 0.6545, 0.5878), (0.559, 0.7694, 0.309), (0.5878, 0.809, 0.0), (0.559, 0.7694, -0.309), (0.4755, 0.6545, -0.5878), (0.3455, 0.4755, -0.809), (0.1816, 0.25, -0.9511), (0.2939, 0.09549, 0.9511), (0.559, 0.1816, 0.809), (0.7694, 0.25, 0.5878), (0.9045, 0.2939, 0.309), (0.9511, 0.309, 0.0), (0.9045, 0.2939, -0.309), (0.7694, 0.25, -0.5878), (0.559, 0.1816, -0.809), (0.2939, 0.09549, -0.9511), (0.2939, -0.09549, 0.9511), (0.559, -0.1816, 0.809), (0.7694, -0.25, 0.5878), (0.9045, -0.2939, 0.309), (0.9511, -0.309, 0.0), (0.9045, -0.2939, -0.309), (0.7694, -0.25, -0.5878), (0.559, -0.1816, -0.809), (0.2939, -0.09549, -0.9511), (0.1816, -0.25, 0.9511), (0.3455, -0.4755, 0.809), (0.4755, -0.6545, 0.5878), (0.559, -0.7694, 0.309), (0.5878, -0.809, 0.0), (0.559, -0.7694, -0.309), (0.4755, -0.6545, -0.5878), (0.3455, -0.4755, -0.809), (0.1816, -0.25, -0.9511), (1.49e-08, -0.309, 0.9511), (5.96e-08, -0.5878, 0.809), (5.96e-08, -0.809, 0.5878), (5.96e-08, -0.9511, 0.309), (5.96e-08, -1.0, 0.0), (5.96e-08, -0.9511, -0.309), (5.96e-08, -0.809, -0.5878), (5.96e-08, -0.5878, -0.809), (1.49e-08, -0.309, -0.9511), (0.0, 0.0, 1.0), (-0.1816, -0.25, 0.9511), (-0.3455, -0.4755, 0.809), (-0.4755, -0.6545, 0.5878), (-0.559, -0.7694, 0.309), (-0.5878, -0.809, 0.0), (-0.559, -0.7694, -0.309), (-0.4755, -0.6545, -0.5878), (-0.3455, -0.4755, -0.809), (-0.1816, -0.25, -0.9511), (-0.2939, -0.09549, 0.9511), (-0.559, -0.1816, 0.809), (-0.7694, -0.25, 0.5878), (-0.9045, -0.2939, 0.309), (-0.9511, -0.309, 0.0), (-0.9045, -0.2939, -0.309), (-0.7694, -0.25, -0.5878), (-0.559, -0.1816, -0.809), (-0.2939, -0.09549, -0.9511), (0.0, 0.0, -1.0), (-0.2939, 0.09549, 0.9511), (-0.559, 0.1816, 0.809), (-0.7694, 0.25, 0.5878), (-0.9045, 0.2939, 0.309), (-0.9511, 0.309, 0.0), (-0.9045, 0.2939, -0.309), (-0.7694, 0.25, -0.5878), (-0.559, 0.1816, -0.809), (-0.2939, 0.09549, -0.9511), (-0.1816, 0.25, 0.9511), (-0.3455, 0.4755, 0.809), (-0.4755, 0.6545, 0.5878), (-0.559, 0.7694, 0.309), (-0.5878, 0.809, 0.0), (-0.559, 0.7694, -0.309), (-0.4755, 0.6545, -0.5878), (-0.3455, 0.4755, -0.809), (-0.1816, 0.25, -0.9511), (-1.49e-08, 0.309, 0.9511), (-1.192e-07, 0.5878, 0.809), (-1.192e-07, 0.809, 0.5878), (-1.49e-07, 0.9511, 0.309), (-8.941e-08, 1.0, 0.0), (-1.49e-07, 0.9511, -0.309), (-1.192e-07, 0.809, -0.5878), (-1.192e-07, 0.5878, -0.809), (-1.49e-08, 0.309, -0.9511)], [], [(87, 86, 3, 4), (84, 83, 0, 1), (91, 90, 7, 8), (88, 87, 4, 5), (85, 84, 1, 2), (64, 91, 8), (89, 88, 5, 6), (86, 85, 2, 3), (83, 45, 0), (90, 89, 6, 7), (4, 3, 12, 13), (1, 0, 9, 10), (8, 7, 16, 17), (5, 4, 13, 14), (2, 1, 10, 11), (64, 8, 17), (6, 5, 14, 15), (3, 2, 11, 12), (0, 45, 9), (7, 6, 15, 16), (9, 45, 18), (16, 15, 24, 25), (13, 12, 21, 22), (10, 9, 18, 19), (17, 16, 25, 26), (14, 13, 22, 23), (11, 10, 19, 20), (64, 17, 26), (15, 14, 23, 24), (12, 11, 20, 21), (21, 20, 29, 30), (18, 45, 27), (25, 24, 33, 34), (22, 21, 30, 31), (19, 18, 27, 28), (26, 25, 34, 35), (23, 22, 31, 32), (20, 19, 28, 29), (64, 26, 35), (24, 23, 32, 33), (64, 35, 44), (33, 32, 41, 42), (30, 29, 38, 39), (27, 45, 36), (34, 33, 42, 43), (31, 30, 39, 40), (28, 27, 36, 37), (35, 34, 43, 44), (32, 31, 40, 41), (29, 28, 37, 38), (41, 40, 50, 51), (38, 37, 47, 48), (64, 44, 54), (42, 41, 51, 52), (39, 38, 48, 49), (36, 45, 46), (43, 42, 52, 53), (40, 39, 49, 50), (37, 36, 46, 47), (44, 43, 53, 54), (47, 46, 55, 56), (54, 53, 62, 63), (51, 50, 59, 60), (48, 47, 56, 57), (64, 54, 63), (52, 51, 60, 61), (49, 48, 57, 58), (46, 45, 55), (53, 52, 61, 62), (50, 49, 58, 59), (59, 58, 68, 69), (56, 55, 65, 66), (63, 62, 72, 73), (60, 59, 69, 70), (57, 56, 66, 67), (64, 63, 73), (61, 60, 70, 71), (58, 57, 67, 68), (55, 45, 65), (62, 61, 71, 72), (65, 45, 74), (72, 71, 80, 81), (69, 68, 77, 78), (66, 65, 74, 75), (73, 72, 81, 82), (70, 69, 78, 79), (67, 66, 75, 76), (64, 73, 82), (71, 70, 79, 80), (68, 67, 76, 77), (80, 79, 88, 89), (77, 76, 85, 86), (74, 45, 83), (81, 80, 89, 90), (78, 77, 86, 87), (75, 74, 83, 84), (82, 81, 90, 91), (79, 78, 87, 88), (76, 75, 84, 85), (64, 82, 91)])
_uv = me_sphere.uv_layers.new(name='UVMap')
_uv.uv.foreach_set('vector', [0.7, 0.5, 0.7, 0.6, 0.6, 0.6, 0.6, 0.5, 0.7, 0.8, 0.7, 0.9, 0.6, 0.9, 0.6, 0.8, 0.7, 0.1, 0.7, 0.2, 0.6, 0.2, 0.6, 0.1, 0.7, 0.4, 0.7, 0.5, 0.6, 0.5, 0.6, 0.4, 0.7, 0.7, 0.7, 0.8, 0.6, 0.8, 0.6, 0.7, 0.65, 0.0, 0.7, 0.1, 0.6, 0.1, 0.7, 0.3, 0.7, 0.4, 0.6, 0.4, 0.6, 0.3, 0.7, 0.6, 0.7, 0.7, 0.6, 0.7, 0.6, 0.6, 0.7, 0.9, 0.65, 1.0, 0.6, 0.9, 0.7, 0.2, 0.7, 0.3, 0.6, 0.3, 0.6, 0.2, 0.6, 0.5, 0.6, 0.6, 0.5, 0.6, 0.5, 0.5, 0.6, 0.8, 0.6, 0.9, 0.5, 0.9, 0.5, 0.8, 0.6, 0.1, 0.6, 0.2, 0.5, 0.2, 0.5, 0.1, 0.6, 0.4, 0.6, 0.5, 0.5, 0.5, 0.5, 0.4, 0.6, 0.7, 0.6, 0.8, 0.5, 0.8, 0.5, 0.7, 0.55, 0.0, 0.6, 0.1, 0.5, 0.1, 0.6, 0.3, 0.6, 0.4, 0.5, 0.4, 0.5, 0.3, 0.6, 0.6, 0.6, 0.7, 0.5, 0.7, 0.5, 0.6, 0.6, 0.9, 0.55, 1.0, 0.5, 0.9, 0.6, 0.2, 0.6, 0.3, 0.5, 0.3, 0.5, 0.2, 0.5, 0.9, 0.45, 1.0, 0.4, 0.9, 0.5, 0.2, 0.5, 0.3, 0.4, 0.3, 0.4, 0.2, 0.5, 0.5, 0.5, 0.6, 0.4, 0.6, 0.4, 0.5, 0.5, 0.8, 0.5, 0.9, 0.4, 0.9, 0.4, 0.8, 0.5, 0.1, 0.5, 0.2, 0.4, 0.2, 0.4, 0.1, 0.5, 0.4, 0.5, 0.5, 0.4, 0.5, 0.4, 0.4, 0.5, 0.7, 0.5, 0.8, 0.4, 0.8, 0.4, 0.7, 0.45, 0.0, 0.5, 0.1, 0.4, 0.1, 0.5, 0.3, 0.5, 0.4, 0.4, 0.4, 0.4, 0.3, 0.5, 0.6, 0.5, 0.7, 0.4, 0.7, 0.4, 0.6, 0.4, 0.6, 0.4, 0.7, 0.3, 0.7, 0.3, 0.6, 0.4, 0.9, 0.35, 1.0, 0.3, 0.9, 0.4, 0.2, 0.4, 0.3, 0.3, 0.3, 0.3, 0.2, 0.4, 0.5, 0.4, 0.6, 0.3, 0.6, 0.3, 0.5, 0.4, 0.8, 0.4, 0.9, 0.3, 0.9, 0.3, 0.8, 0.4, 0.1, 0.4, 0.2, 0.3, 0.2, 0.3, 0.1, 0.4, 0.4, 0.4, 0.5, 0.3, 0.5, 0.3, 0.4, 0.4, 0.7, 0.4, 0.8, 0.3, 0.8, 0.3, 0.7, 0.35, 0.0, 0.4, 0.1, 0.3, 0.1, 0.4, 0.3, 0.4, 0.4, 0.3, 0.4, 0.3, 0.3, 0.25, 0.0, 0.3, 0.1, 0.2, 0.1, 0.3, 0.3, 0.3, 0.4, 0.2, 0.4, 0.2, 0.3, 0.3, 0.6, 0.3, 0.7, 0.2, 0.7, 0.2, 0.6, 0.3, 0.9, 0.25, 1.0, 0.2, 0.9, 0.3, 0.2, 0.3, 0.3, 0.2, 0.3, 0.2, 0.2, 0.3, 0.5, 0.3, 0.6, 0.2, 0.6, 0.2, 0.5, 0.3, 0.8, 0.3, 0.9, 0.2, 0.9, 0.2, 0.8, 0.3, 0.1, 0.3, 0.2, 0.2, 0.2, 0.2, 0.1, 0.3, 0.4, 0.3, 0.5, 0.2, 0.5, 0.2, 0.4, 0.3, 0.7, 0.3, 0.8, 0.2, 0.8, 0.2, 0.7, 0.2, 0.4, 0.2, 0.5, 0.1, 0.5, 0.1, 0.4, 0.2, 0.7, 0.2, 0.8, 0.1, 0.8, 0.1, 0.7, 0.15, 0.0, 0.2, 0.1, 0.1, 0.1, 0.2, 0.3, 0.2, 0.4, 0.1, 0.4, 0.1, 0.3, 0.2, 0.6, 0.2, 0.7, 0.1, 0.7, 0.1, 0.6, 0.2, 0.9, 0.15, 1.0, 0.1, 0.9, 0.2, 0.2, 0.2, 0.3, 0.1, 0.3, 0.1, 0.2, 0.2, 0.5, 0.2, 0.6, 0.1, 0.6, 0.1, 0.5, 0.2, 0.8, 0.2, 0.9, 0.1, 0.9, 0.1, 0.8, 0.2, 0.1, 0.2, 0.2, 0.1, 0.2, 0.1, 0.1, 0.1, 0.8, 0.1, 0.9, 0.0, 0.9, 5.96e-08, 0.8, 0.1, 0.1, 0.1, 0.2, 5.96e-08, 0.2, 0.0, 0.1, 0.1, 0.4, 0.1, 0.5, 0.0, 0.5, 0.0, 0.4, 0.1, 0.7, 0.1, 0.8, 5.96e-08, 0.8, 0.0, 0.7, 0.05, 0.0, 0.1, 0.1, 0.0, 0.1, 0.1, 0.3, 0.1, 0.4, 0.0, 0.4, 0.0, 0.3, 0.1, 0.6, 0.1, 0.7, 0.0, 0.7, 0.0, 0.6, 0.1, 0.9, 0.05, 1.0, 0.0, 0.9, 0.1, 0.2, 0.1, 0.3, 0.0, 0.3, 5.96e-08, 0.2, 0.1, 0.5, 0.1, 0.6, 0.0, 0.6, 0.0, 0.5, 1.0, 0.5, 1.0, 0.6, 0.9, 0.6, 0.9, 0.5, 1.0, 0.8, 1.0, 0.9, 0.9, 0.9, 0.9, 0.8, 1.0, 0.1, 1.0, 0.2, 0.9, 0.2, 0.9, 0.1, 1.0, 0.4, 1.0, 0.5, 0.9, 0.5, 0.9, 0.4, 1.0, 0.7, 1.0, 0.8, 0.9, 0.8, 0.9, 0.7, 0.95, 0.0, 1.0, 0.1, 0.9, 0.1, 1.0, 0.3, 1.0, 0.4, 0.9, 0.4, 0.9, 0.3, 1.0, 0.6, 1.0, 0.7, 0.9, 0.7, 0.9, 0.6, 1.0, 0.9, 0.95, 1.0, 0.9, 0.9, 1.0, 0.2, 1.0, 0.3, 0.9, 0.3, 0.9, 0.2, 0.9, 0.9, 0.85, 1.0, 0.8, 0.9, 0.9, 0.2, 0.9, 0.3, 0.8, 0.3, 0.8, 0.2, 0.9, 0.5, 0.9, 0.6, 0.8, 0.6, 0.8, 0.5, 0.9, 0.8, 0.9, 0.9, 0.8, 0.9, 0.8, 0.8, 0.9, 0.1, 0.9, 0.2, 0.8, 0.2, 0.8, 0.1, 0.9, 0.4, 0.9, 0.5, 0.8, 0.5, 0.8, 0.4, 0.9, 0.7, 0.9, 0.8, 0.8, 0.8, 0.8, 0.7, 0.85, 0.0, 0.9, 0.1, 0.8, 0.1, 0.9, 0.3, 0.9, 0.4, 0.8, 0.4, 0.8, 0.3, 0.9, 0.6, 0.9, 0.7, 0.8, 0.7, 0.8, 0.6, 0.8, 0.3, 0.8, 0.4, 0.7, 0.4, 0.7, 0.3, 0.8, 0.6, 0.8, 0.7, 0.7, 0.7, 0.7, 0.6, 0.8, 0.9, 0.75, 1.0, 0.7, 0.9, 0.8, 0.2, 0.8, 0.3, 0.7, 0.3, 0.7, 0.2, 0.8, 0.5, 0.8, 0.6, 0.7, 0.6, 0.7, 0.5, 0.8, 0.8, 0.8, 0.9, 0.7, 0.9, 0.7, 0.8, 0.8, 0.1, 0.8, 0.2, 0.7, 0.2, 0.7, 0.1, 0.8, 0.4, 0.8, 0.5, 0.7, 0.5, 0.7, 0.4, 0.8, 0.7, 0.8, 0.8, 0.7, 0.8, 0.7, 0.7, 0.75, 0.0, 0.8, 0.1, 0.7, 0.1])
me_sphere.update()
me_cube_004 = bpy.data.meshes.new('Cube.004')
me_cube_004.from_pydata([(-2.384e-07, 0.5321, -0.6758), (-2.384e-07, 0.5321, 0.7833), (-2.384e-07, 2.446, -0.6758), (-2.384e-07, 2.446, 0.7833), (0.127, 0.5321, -0.6758), (0.127, 0.5321, 0.7833), (0.127, 2.446, -0.6758), (0.127, 2.446, 0.7833), (-2.384e-07, 2.54, -0.7673), (-2.384e-07, 0.4383, -0.7673), (-2.384e-07, 0.4383, 0.8775), (-2.384e-07, 2.54, 0.8775), (0.127, 2.54, 0.8775), (0.127, 2.54, -0.7673), (0.127, 0.4383, -0.7673), (0.127, 0.4383, 0.8775), (-2.384e-07, 1.489, -0.9509), (-2.384e-07, 1.489, 1.043), (0.127, 1.489, -0.9509), (0.127, 1.489, 1.043), (-2.384e-07, 1.489, -0.8327), (-2.384e-07, 1.489, 0.925), (0.127, 1.489, -0.8327), (0.127, 1.489, 0.925), (-2.384e-07, 1.991, 0.9945), (0.127, 1.99, -0.8973), (-2.384e-07, 1.936, 0.8849), (0.127, 1.936, -0.7885), (-2.384e-07, 1.99, -0.8973), (0.127, 1.991, 0.9945), (-2.384e-07, 1.936, -0.7885), (0.127, 1.936, 0.8849), (-2.384e-07, 0.9876, -0.8973), (0.127, 0.9871, 0.9945), (-2.384e-07, 1.042, -0.7885), (0.127, 1.042, 0.8849), (-2.384e-07, 0.9871, 0.9945), (0.127, 0.9876, -0.8973), (-2.384e-07, 1.042, 0.8849), (0.127, 1.042, -0.7885), (-2.384e-07, 2.777, -1.49e-07), (-2.384e-07, 2.625, 0.01115), (-2.384e-07, 0.2005, -1.49e-07), (0.127, 0.2005, -1.49e-07), (-2.384e-07, 0.3529, 0.01115), (0.127, 0.3529, 0.01115), (-2.384e-07, 0.2574, 0.2099), (-2.384e-07, 0.3957, 0.1958), (0.127, 0.2574, 0.2099), (0.127, 0.3957, 0.1958), (0.127, 0.0, 0.03348), (0.127, 0.089, 0.02548), (-2.513e-07, 0.089, 0.02548), (-2.359e-07, 0.0, 0.03348), (-2.574e-07, 0.1227, 0.2403), (-2.419e-07, 0.0, 0.2509), (0.127, 0.1227, 0.2403), (0.127, 0.0, 0.2509), (-2.384e-07, 2.659, 0.4388), (0.127, 2.659, 0.4388), (-2.384e-07, 2.535, 0.3972), (0.127, 2.535, 0.3972), (0.127, 2.777, -1.49e-07), (0.127, 2.625, 0.01115), (3.183, 2.652, 0.2801), (3.183, 2.688, 0.1481), (3.183, 2.615, 0.2675), (3.183, 2.642, 0.1514), (3.328, 2.652, 0.2262), (3.258, 2.688, 0.1139), (3.321, 2.615, 0.2156), (3.26, 2.642, 0.1168), (3.398, 2.65, 0.07149), (3.352, 2.665, 0.04187), (3.393, 2.635, 0.06868), (3.353, 2.646, 0.04262), (-2.384e-07, -0.5321, -0.6758), (-2.384e-07, -0.5321, 0.7833), (-2.384e-07, -2.446, -0.6758), (-2.384e-07, -2.446, 0.7833), (0.127, -0.5321, -0.6758), (0.127, -0.5321, 0.7833), (0.127, -2.446, -0.6758), (0.127, -2.446, 0.7833), (-2.384e-07, -2.54, -0.7673), (-2.384e-07, -0.4383, -0.7673), (-2.384e-07, -0.4383, 0.8775), (-2.384e-07, -2.54, 0.8775), (0.127, -2.54, 0.8775), (0.127, -2.54, -0.7673), (0.127, -0.4383, -0.7673), (0.127, -0.4383, 0.8775), (-2.384e-07, -1.489, -0.9509), (-2.384e-07, -1.489, 1.043), (0.127, -1.489, -0.9509), (0.127, -1.489, 1.043), (-2.384e-07, -1.489, -0.8327), (-2.384e-07, -1.489, 0.925), (0.127, -1.489, -0.8327), (0.127, -1.489, 0.925), (-2.384e-07, -1.991, 0.9945), (0.127, -1.99, -0.8973), (-2.384e-07, -1.936, 0.8849), (0.127, -1.936, -0.7885), (-2.384e-07, -1.99, -0.8973), (0.127, -1.991, 0.9945), (-2.384e-07, -1.936, -0.7885), (0.127, -1.936, 0.8849), (-2.384e-07, -0.9876, -0.8973), (0.127, -0.9871, 0.9945), (-2.384e-07, -1.042, -0.7885), (0.127, -1.042, 0.8849), (-2.384e-07, -0.9871, 0.9945), (0.127, -0.9876, -0.8973), (-2.384e-07, -1.042, 0.8849), (0.127, -1.042, -0.7885), (-2.384e-07, -2.777, -1.49e-07), (0.127, -2.777, -1.49e-07), (-2.384e-07, -2.625, 0.01115), (0.127, -2.625, 0.01115), (-2.384e-07, -0.2005, -1.49e-07), (0.127, -0.2005, -1.49e-07), (-2.384e-07, -0.3529, 0.01115), (0.127, -0.3529, 0.01115), (-2.384e-07, -0.2574, 0.2099), (-2.384e-07, -0.3957, 0.1958), (0.127, -0.2574, 0.2099), (0.127, -0.3957, 0.1958), (0.127, -0.089, 0.02548), (-2.513e-07, -0.089, 0.02548), (-2.574e-07, -0.1227, 0.2403), (0.127, -0.1227, 0.2403), (-2.384e-07, -2.659, 0.4388), (0.127, -2.659, 0.4388), (-2.384e-07, -2.535, 0.3972), (0.127, -2.535, 0.3972), (3.183, -2.652, 0.2801), (3.183, -2.688, 0.1481), (3.183, -2.615, 0.2675), (3.183, -2.642, 0.1514), (3.328, -2.652, 0.2262), (3.258, -2.688, 0.1139), (3.321, -2.615, 0.2156), (3.26, -2.642, 0.1168), (3.398, -2.65, 0.07149), (3.352, -2.665, 0.04187), (3.393, -2.635, 0.06868), (3.353, -2.646, 0.04262)], [], [(39, 22, 20, 34), (58, 11, 12, 59), (30, 20, 22, 27), (48, 15, 10, 46), (32, 37, 14, 9), (33, 36, 10, 15), (30, 2, 8, 28), (44, 0, 9, 42), (38, 1, 10, 36), (60, 3, 11, 58), (63, 6, 13, 62), (39, 4, 14, 37), (31, 7, 12, 29), (49, 5, 15, 48), (35, 23, 19, 33), (27, 22, 18, 25), (26, 21, 17, 24), (34, 20, 16, 32), (29, 24, 17, 19), (28, 25, 18, 16), (27, 6, 2, 30), (60, 61, 7, 3), (26, 3, 7, 31), (8, 13, 25, 28), (12, 11, 24, 29), (3, 26, 24, 11), (6, 27, 25, 13), (23, 31, 29, 19), (20, 30, 28, 16), (31, 23, 21, 26), (38, 21, 23, 35), (0, 34, 32, 9), (5, 35, 33, 15), (22, 39, 37, 18), (21, 38, 36, 17), (19, 17, 36, 33), (16, 18, 37, 32), (35, 5, 1, 38), (34, 0, 4, 39), (47, 1, 5, 49), (2, 6, 63, 41), (2, 41, 40, 8), (8, 40, 62, 13), (0, 44, 45, 4), (4, 45, 43, 14), (47, 44, 42, 46), (14, 43, 42, 9), (1, 47, 46, 10), (44, 47, 49, 45), (45, 49, 48, 43), (50, 53, 52, 51), (51, 52, 42, 43), (53, 55, 54, 52), (52, 54, 46, 42), (55, 57, 56, 54), (54, 56, 48, 46), (57, 50, 51, 56), (56, 51, 43, 48), (7, 61, 59, 12), (41, 63, 61, 60), (41, 60, 58, 40), (40, 58, 59, 62), (65, 64, 68, 69), (61, 63, 67, 66), (59, 61, 66, 64), (63, 62, 65, 67), (62, 59, 64, 65), (71, 69, 73, 75), (66, 67, 71, 70), (64, 66, 70, 68), (67, 65, 69, 71), (74, 75, 73, 72), (69, 68, 72, 73), (68, 70, 74, 72), (70, 71, 75, 74), (115, 110, 96, 98), (132, 133, 88, 87), (106, 103, 98, 96), (126, 124, 86, 91), (108, 85, 90, 113), (109, 91, 86, 112), (106, 104, 84, 78), (122, 120, 85, 76), (114, 112, 86, 77), (134, 132, 87, 79), (119, 117, 89, 82), (115, 113, 90, 80), (107, 105, 88, 83), (127, 126, 91, 81), (111, 109, 95, 99), (103, 101, 94, 98), (102, 100, 93, 97), (110, 108, 92, 96), (105, 95, 93, 100), (104, 92, 94, 101), (103, 106, 78, 82), (134, 79, 83, 135), (102, 107, 83, 79), (84, 104, 101, 89), (88, 105, 100, 87), (79, 87, 100, 102), (82, 89, 101, 103), (99, 95, 105, 107), (96, 92, 104, 106), (107, 102, 97, 99), (114, 111, 99, 97), (76, 85, 108, 110), (81, 91, 109, 111), (98, 94, 113, 115), (97, 93, 112, 114), (95, 109, 112, 93), (92, 108, 113, 94), (111, 114, 77, 81), (110, 115, 80, 76), (125, 127, 81, 77), (78, 118, 119, 82), (78, 84, 116, 118), (84, 89, 117, 116), (76, 80, 123, 122), (80, 90, 121, 123), (125, 124, 120, 122), (90, 85, 120, 121), (77, 86, 124, 125), (122, 123, 127, 125), (123, 121, 126, 127), (50, 128, 129, 53), (128, 121, 120, 129), (53, 129, 130, 55), (129, 120, 124, 130), (55, 130, 131, 57), (130, 124, 126, 131), (57, 131, 128, 50), (131, 126, 121, 128), (83, 88, 133, 135), (118, 134, 135, 119), (118, 116, 132, 134), (116, 117, 133, 132), (137, 141, 140, 136), (135, 138, 139, 119), (133, 136, 138, 135), (119, 139, 137, 117), (117, 137, 136, 133), (143, 147, 145, 141), (138, 142, 143, 139), (136, 140, 142, 138), (139, 143, 141, 137), (146, 144, 145, 147), (141, 145, 144, 140), (140, 144, 146, 142), (142, 146, 147, 143)])
_uv = me_cube_004.uv_layers.new(name='UVMap')
_uv.uv.foreach_set('vector', [0.3923, 0.6801, 0.3923, 0.625, 0.3923, 0.125, 0.3923, 0.06989, 0.5625, 0.25, 0.625, 0.25, 0.625, 0.5, 0.5625, 0.5, 0.3923, 0.1801, 0.3923, 0.125, 0.3923, 0.625, 0.3923, 0.5699, 0.5299, 0.75, 0.625, 0.75, 0.625, 1.0, 0.5299, 1.0, 0.125, 0.6875, 0.375, 0.6875, 0.375, 0.75, 0.125, 0.75, 0.625, 0.6875, 0.875, 0.6875, 0.875, 0.75, 0.625, 0.75, 0.3923, 0.1801, 0.3923, 0.2352, 0.375, 0.25, 0.375, 0.1875, 0.5, 0.01478, 0.3923, 0.01478, 0.375, 0.0, 0.5, 0.0, 0.6077, 0.06989, 0.6077, 0.01478, 0.625, 0.0, 0.625, 0.0625, 0.5538, 0.2352, 0.6077, 0.2352, 0.625, 0.25, 0.5625, 0.25, 0.5, 0.5148, 0.3923, 0.5148, 0.375, 0.5, 0.5, 0.5, 0.3923, 0.6801, 0.3923, 0.7352, 0.375, 0.75, 0.375, 0.6875, 0.6077, 0.5699, 0.6077, 0.5148, 0.625, 0.5, 0.625, 0.5625, 0.5258, 0.7352, 0.6077, 0.7352, 0.625, 0.75, 0.5299, 0.75, 0.6077, 0.6801, 0.6077, 0.625, 0.625, 0.625, 0.625, 0.6875, 0.3923, 0.5699, 0.3923, 0.625, 0.375, 0.625, 0.375, 0.5625, 0.6077, 0.1801, 0.6077, 0.125, 0.625, 0.125, 0.625, 0.1875, 0.3923, 0.06989, 0.3923, 0.125, 0.375, 0.125, 0.375, 0.0625, 0.625, 0.5625, 0.875, 0.5625, 0.875, 0.625, 0.625, 0.625, 0.125, 0.5625, 0.375, 0.5625, 0.375, 0.625, 0.125, 0.625, 0.3923, 0.5699, 0.3923, 0.5148, 0.3923, 0.2352, 0.3923, 0.1801, 0.5538, 0.2352, 0.5538, 0.5148, 0.6077, 0.5148, 0.6077, 0.2352, 0.6077, 0.1801, 0.6077, 0.2352, 0.6077, 0.5148, 0.6077, 0.5699, 0.125, 0.5, 0.375, 0.5, 0.375, 0.5625, 0.125, 0.5625, 0.625, 0.5, 0.875, 0.5, 0.875, 0.5625, 0.625, 0.5625, 0.6077, 0.2352, 0.6077, 0.1801, 0.625, 0.1875, 0.625, 0.25, 0.3923, 0.5148, 0.3923, 0.5699, 0.375, 0.5625, 0.375, 0.5, 0.6077, 0.625, 0.6077, 0.5699, 0.625, 0.5625, 0.625, 0.625, 0.3923, 0.125, 0.3923, 0.1801, 0.375, 0.1875, 0.375, 0.125, 0.6077, 0.5699, 0.6077, 0.625, 0.6077, 0.125, 0.6077, 0.1801, 0.6077, 0.06989, 0.6077, 0.125, 0.6077, 0.625, 0.6077, 0.6801, 0.3923, 0.01478, 0.3923, 0.06989, 0.375, 0.0625, 0.375, 0.0, 0.6077, 0.7352, 0.6077, 0.6801, 0.625, 0.6875, 0.625, 0.75, 0.3923, 0.625, 0.3923, 0.6801, 0.375, 0.6875, 0.375, 0.625, 0.6077, 0.125, 0.6077, 0.06989, 0.625, 0.0625, 0.625, 0.125, 0.625, 0.625, 0.875, 0.625, 0.875, 0.6875, 0.625, 0.6875, 0.125, 0.625, 0.375, 0.625, 0.375, 0.6875, 0.125, 0.6875, 0.6077, 0.6801, 0.6077, 0.7352, 0.6077, 0.01478, 0.6077, 0.06989, 0.3923, 0.06989, 0.3923, 0.01478, 0.3923, 0.7352, 0.3923, 0.6801, 0.5258, 0.01478, 0.6077, 0.01478, 0.6077, 0.7352, 0.5258, 0.7352, 0.3923, 0.2352, 0.3923, 0.5148, 0.5, 0.5148, 0.5, 0.2352, 0.3923, 0.2352, 0.5, 0.2352, 0.5, 0.25, 0.375, 0.25, 0.375, 0.25, 0.5, 0.25, 0.5, 0.5, 0.375, 0.5, 0.3923, 0.01478, 0.5, 0.01478, 0.5, 0.7352, 0.3923, 0.7352, 0.3923, 0.7352, 0.5, 0.7352, 0.5, 0.75, 0.375, 0.75, 0.5258, 0.01478, 0.5, 0.01478, 0.5, 0.0, 0.5299, 0.0, 0.375, 0.75, 0.5, 0.75, 0.5, 1.0, 0.375, 1.0, 0.6077, 0.01478, 0.5258, 0.01478, 0.5299, 0.0, 0.625, 0.0, 0.5, 0.01478, 0.5258, 0.01478, 0.5258, 0.7352, 0.5, 0.7352, 0.5, 0.7352, 0.5258, 0.7352, 0.5299, 0.75, 0.5, 0.75, 0.5, 0.75, 0.5, 1.0, 0.5, 1.0, 0.5, 0.75, 0.5, 0.75, 0.5, 1.0, 0.5, 1.0, 0.5, 0.75, 0.5, 0.0, 0.5299, 0.0, 0.5299, 0.0, 0.5, 0.0, 0.5, 0.0, 0.5299, 0.0, 0.5299, 0.0, 0.5, 0.0, 0.5299, 1.0, 0.5299, 0.75, 0.5299, 0.75, 0.5299, 1.0, 0.5299, 1.0, 0.5299, 0.75, 0.5299, 0.75, 0.5299, 1.0, 0.5299, 0.75, 0.5, 0.75, 0.5, 0.75, 0.5299, 0.75, 0.5299, 0.75, 0.5, 0.75, 0.5, 0.75, 0.5299, 0.75, 0.6077, 0.5148, 0.5538, 0.5148, 0.5625, 0.5, 0.625, 0.5, 0.5, 0.2352, 0.5, 0.5148, 0.5538, 0.5148, 0.5538, 0.2352, 0.5, 0.2352, 0.5538, 0.2352, 0.5625, 0.25, 0.5, 0.25, 0.5, 0.25, 0.5625, 0.25, 0.5625, 0.5, 0.5, 0.5, 0.5, 0.5, 0.5625, 0.5, 0.5625, 0.5, 0.5, 0.5, 0.5538, 0.5148, 0.5, 0.5148, 0.5, 0.5148, 0.5538, 0.5148, 0.5625, 0.5, 0.5538, 0.5148, 0.5538, 0.5148, 0.5625, 0.5, 0.5, 0.5148, 0.5, 0.5, 0.5, 0.5, 0.5, 0.5148, 0.5, 0.5, 0.5625, 0.5, 0.5625, 0.5, 0.5, 0.5, 0.5, 0.5148, 0.5, 0.5, 0.5, 0.5, 0.5, 0.5148, 0.5538, 0.5148, 0.5, 0.5148, 0.5, 0.5148, 0.5538, 0.5148, 0.5625, 0.5, 0.5538, 0.5148, 0.5538, 0.5148, 0.5625, 0.5, 0.5, 0.5148, 0.5, 0.5, 0.5, 0.5, 0.5, 0.5148, 0.5538, 0.5148, 0.5, 0.5148, 0.5, 0.5, 0.5625, 0.5, 0.5, 0.5, 0.5625, 0.5, 0.5625, 0.5, 0.5, 0.5, 0.5625, 0.5, 0.5538, 0.5148, 0.5538, 0.5148, 0.5625, 0.5, 0.5538, 0.5148, 0.5, 0.5148, 0.5, 0.5148, 0.5538, 0.5148, 0.3923, 0.6801, 0.3923, 0.06989, 0.3923, 0.125, 0.3923, 0.625, 0.5625, 0.25, 0.5625, 0.5, 0.625, 0.5, 0.625, 0.25, 0.3923, 0.1801, 0.3923, 0.5699, 0.3923, 0.625, 0.3923, 0.125, 0.5299, 0.75, 0.5299, 1.0, 0.625, 1.0, 0.625, 0.75, 0.125, 0.6875, 0.125, 0.75, 0.375, 0.75, 0.375, 0.6875, 0.625, 0.6875, 0.625, 0.75, 0.875, 0.75, 0.875, 0.6875, 0.3923, 0.1801, 0.375, 0.1875, 0.375, 0.25, 0.3923, 0.2352, 0.5, 0.01478, 0.5, 0.0, 0.375, 0.0, 0.3923, 0.01478, 0.6077, 0.06989, 0.625, 0.0625, 0.625, 0.0, 0.6077, 0.01478, 0.5538, 0.2352, 0.5625, 0.25, 0.625, 0.25, 0.6077, 0.2352, 0.5, 0.5148, 0.5, 0.5, 0.375, 0.5, 0.3923, 0.5148, 0.3923, 0.6801, 0.375, 0.6875, 0.375, 0.75, 0.3923, 0.7352, 0.6077, 0.5699, 0.625, 0.5625, 0.625, 0.5, 0.6077, 0.5148, 0.5258, 0.7352, 0.5299, 0.75, 0.625, 0.75, 0.6077, 0.7352, 0.6077, 0.6801, 0.625, 0.6875, 0.625, 0.625, 0.6077, 0.625, 0.3923, 0.5699, 0.375, 0.5625, 0.375, 0.625, 0.3923, 0.625, 0.6077, 0.1801, 0.625, 0.1875, 0.625, 0.125, 0.6077, 0.125, 0.3923, 0.06989, 0.375, 0.0625, 0.375, 0.125, 0.3923, 0.125, 0.625, 0.5625, 0.625, 0.625, 0.875, 0.625, 0.875, 0.5625, 0.125, 0.5625, 0.125, 0.625, 0.375, 0.625, 0.375, 0.5625, 0.3923, 0.5699, 0.3923, 0.1801, 0.3923, 0.2352, 0.3923, 0.5148, 0.5538, 0.2352, 0.6077, 0.2352, 0.6077, 0.5148, 0.5538, 0.5148, 0.6077, 0.1801, 0.6077, 0.5699, 0.6077, 0.5148, 0.6077, 0.2352, 0.125, 0.5, 0.125, 0.5625, 0.375, 0.5625, 0.375, 0.5, 0.625, 0.5, 0.625, 0.5625, 0.875, 0.5625, 0.875, 0.5, 0.6077, 0.2352, 0.625, 0.25, 0.625, 0.1875, 0.6077, 0.1801, 0.3923, 0.5148, 0.375, 0.5, 0.375, 0.5625, 0.3923, 0.5699, 0.6077, 0.625, 0.625, 0.625, 0.625, 0.5625, 0.6077, 0.5699, 0.3923, 0.125, 0.375, 0.125, 0.375, 0.1875, 0.3923, 0.1801, 0.6077, 0.5699, 0.6077, 0.1801, 0.6077, 0.125, 0.6077, 0.625, 0.6077, 0.06989, 0.6077, 0.6801, 0.6077, 0.625, 0.6077, 0.125, 0.3923, 0.01478, 0.375, 0.0, 0.375, 0.0625, 0.3923, 0.06989, 0.6077, 0.7352, 0.625, 0.75, 0.625, 0.6875, 0.6077, 0.6801, 0.3923, 0.625, 0.375, 0.625, 0.375, 0.6875, 0.3923, 0.6801, 0.6077, 0.125, 0.625, 0.125, 0.625, 0.0625, 0.6077, 0.06989, 0.625, 0.625, 0.625, 0.6875, 0.875, 0.6875, 0.875, 0.625, 0.125, 0.625, 0.125, 0.6875, 0.375, 0.6875, 0.375, 0.625, 0.6077, 0.6801, 0.6077, 0.06989, 0.6077, 0.01478, 0.6077, 0.7352, 0.3923, 0.06989, 0.3923, 0.6801, 0.3923, 0.7352, 0.3923, 0.01478, 0.5258, 0.01478, 0.5258, 0.7352, 0.6077, 0.7352, 0.6077, 0.01478, 0.3923, 0.2352, 0.5, 0.2352, 0.5, 0.5148, 0.3923, 0.5148, 0.3923, 0.2352, 0.375, 0.25, 0.5, 0.25, 0.5, 0.2352, 0.375, 0.25, 0.375, 0.5, 0.5, 0.5, 0.5, 0.25, 0.3923, 0.01478, 0.3923, 0.7352, 0.5, 0.7352, 0.5, 0.01478, 0.3923, 0.7352, 0.375, 0.75, 0.5, 0.75, 0.5, 0.7352, 0.5258, 0.01478, 0.5299, 0.0, 0.5, 0.0, 0.5, 0.01478, 0.375, 0.75, 0.375, 1.0, 0.5, 1.0, 0.5, 0.75, 0.6077, 0.01478, 0.625, 0.0, 0.5299, 0.0, 0.5258, 0.01478, 0.5, 0.01478, 0.5, 0.7352, 0.5258, 0.7352, 0.5258, 0.01478, 0.5, 0.7352, 0.5, 0.75, 0.5299, 0.75, 0.5258, 0.7352, 0.5, 0.75, 0.5, 0.75, 0.5, 1.0, 0.5, 1.0, 0.5, 0.75, 0.5, 0.75, 0.5, 1.0, 0.5, 1.0, 0.5, 0.0, 0.5, 0.0, 0.5299, 0.0, 0.5299, 0.0, 0.5, 0.0, 0.5, 0.0, 0.5299, 0.0, 0.5299, 0.0, 0.5299, 1.0, 0.5299, 1.0, 0.5299, 0.75, 0.5299, 0.75, 0.5299, 1.0, 0.5299, 1.0, 0.5299, 0.75, 0.5299, 0.75, 0.5299, 0.75, 0.5299, 0.75, 0.5, 0.75, 0.5, 0.75, 0.5299, 0.75, 0.5299, 0.75, 0.5, 0.75, 0.5, 0.75, 0.6077, 0.5148, 0.625, 0.5, 0.5625, 0.5, 0.5538, 0.5148, 0.5, 0.2352, 0.5538, 0.2352, 0.5538, 0.5148, 0.5, 0.5148, 0.5, 0.2352, 0.5, 0.25, 0.5625, 0.25, 0.5538, 0.2352, 0.5, 0.25, 0.5, 0.5, 0.5625, 0.5, 0.5625, 0.25, 0.5, 0.5, 0.5, 0.5, 0.5625, 0.5, 0.5625, 0.5, 0.5538, 0.5148, 0.5538, 0.5148, 0.5, 0.5148, 0.5, 0.5148, 0.5625, 0.5, 0.5625, 0.5, 0.5538, 0.5148, 0.5538, 0.5148, 0.5, 0.5148, 0.5, 0.5148, 0.5, 0.5, 0.5, 0.5, 0.5, 0.5, 0.5, 0.5, 0.5625, 0.5, 0.5625, 0.5, 0.5, 0.5148, 0.5, 0.5148, 0.5, 0.5, 0.5, 0.5, 0.5538, 0.5148, 0.5538, 0.5148, 0.5, 0.5148, 0.5, 0.5148, 0.5625, 0.5, 0.5625, 0.5, 0.5538, 0.5148, 0.5538, 0.5148, 0.5, 0.5148, 0.5, 0.5148, 0.5, 0.5, 0.5, 0.5, 0.5538, 0.5148, 0.5625, 0.5, 0.5, 0.5, 0.5, 0.5148, 0.5, 0.5, 0.5, 0.5, 0.5625, 0.5, 0.5625, 0.5, 0.5625, 0.5, 0.5625, 0.5, 0.5538, 0.5148, 0.5538, 0.5148, 0.5538, 0.5148, 0.5538, 0.5148, 0.5, 0.5148, 0.5, 0.5148])
me_cube_004.update()
me_cylinder = bpy.data.meshes.new('Cylinder')
me_cylinder.from_pydata([(0.0, 0.08, -0.64), (0.0, 0.08, 0.64), (0.05142, 0.06128, -0.64), (0.05142, 0.06128, 0.64), (0.07878, 0.01389, -0.64), (0.07878, 0.01389, 0.64), (0.06928, -0.04, -0.64), (0.06928, -0.04, 0.64), (0.02736, -0.07518, -0.64), (0.02736, -0.07518, 0.64), (-0.02736, -0.07518, -0.64), (-0.02736, -0.07518, 0.64), (-0.06928, -0.04, -0.64), (-0.06928, -0.04, 0.64), (-0.07878, 0.01389, -0.64), (-0.07878, 0.01389, 0.64), (-0.05142, 0.06128, -0.64), (-0.05142, 0.06128, 0.64), (0.0, 0.08, 0.0), (0.05142, 0.06128, 0.0), (0.07878, 0.01389, 0.0), (0.06928, -0.04, 0.0), (0.02736, -0.07518, 0.0), (-0.02736, -0.07518, 0.0), (-0.06928, -0.04, 0.0), (-0.07878, 0.01389, 0.0), (-0.05142, 0.06128, 0.0), (0.0, 0.08, 0.32), (0.05142, 0.06128, 0.32), (0.07878, 0.01389, 0.32), (0.06928, -0.04, 0.32), (0.02736, -0.07518, 0.32), (-0.02736, -0.07518, 0.32), (-0.06928, -0.04, 0.32), (-0.07878, 0.01389, 0.32), (-0.05142, 0.06128, 0.32), (0.05142, 0.06128, -0.32), (0.07878, 0.01389, -0.32), (0.06928, -0.04, -0.32), (0.02736, -0.07518, -0.32), (-0.02736, -0.07518, -0.32), (-0.06928, -0.04, -0.32), (-0.07878, 0.01389, -0.32), (-0.05142, 0.06128, -0.32), (0.0, 0.08, -0.32)], [], [(27, 1, 3, 28), (28, 3, 5, 29), (29, 5, 7, 30), (30, 7, 9, 31), (31, 9, 11, 32), (32, 11, 13, 33), (33, 13, 15, 34), (3, 1, 17, 15, 13, 11, 9, 7, 5), (34, 15, 17, 35), (35, 17, 1, 27), (0, 2, 4, 6, 8, 10, 12, 14, 16), (43, 26, 18, 44), (42, 25, 26, 43), (41, 24, 25, 42), (40, 23, 24, 41), (39, 22, 23, 40), (38, 21, 22, 39), (37, 20, 21, 38), (36, 19, 20, 37), (44, 18, 19, 36), (26, 35, 27, 18), (25, 34, 35, 26), (24, 33, 34, 25), (23, 32, 33, 24), (22, 31, 32, 23), (21, 30, 31, 22), (20, 29, 30, 21), (19, 28, 29, 20), (18, 27, 28, 19), (0, 44, 36, 2), (2, 36, 37, 4), (4, 37, 38, 6), (6, 38, 39, 8), (8, 39, 40, 10), (10, 40, 41, 12), (12, 41, 42, 14), (14, 42, 43, 16), (16, 43, 44, 0)])
_uv = me_cylinder.uv_layers.new(name='UVMap')
_uv.uv.foreach_set('vector', [1.0, 0.875, 1.0, 1.0, 0.8889, 1.0, 0.8889, 0.875, 0.8889, 0.875, 0.8889, 1.0, 0.7778, 1.0, 0.7778, 0.875, 0.7778, 0.875, 0.7778, 1.0, 0.6667, 1.0, 0.6667, 0.875, 0.6667, 0.875, 0.6667, 1.0, 0.5556, 1.0, 0.5556, 0.875, 0.5556, 0.875, 0.5556, 1.0, 0.4444, 1.0, 0.4444, 0.875, 0.4444, 0.875, 0.4444, 1.0, 0.3333, 1.0, 0.3333, 0.875, 0.3333, 0.875, 0.3333, 1.0, 0.2222, 1.0, 0.2222, 0.875, 0.4043, 0.4339, 0.25, 0.49, 0.09573, 0.4339, 0.01365, 0.2917, 0.04215, 0.13, 0.1679, 0.02447, 0.3321, 0.02447, 0.4578, 0.13, 0.4864, 0.2917, 0.2222, 0.875, 0.2222, 1.0, 0.1111, 1.0, 0.1111, 0.875, 0.1111, 0.875, 0.1111, 1.0, 4.47e-08, 1.0, 4.47e-08, 0.875, 0.75, 0.49, 0.9043, 0.4339, 0.9864, 0.2917, 0.9578, 0.13, 0.8321, 0.02447, 0.6679, 0.02447, 0.5422, 0.13, 0.5136, 0.2917, 0.5957, 0.4339, 0.1111, 0.625, 0.1111, 0.75, 4.47e-08, 0.75, 4.47e-08, 0.625, 0.2222, 0.625, 0.2222, 0.75, 0.1111, 0.75, 0.1111, 0.625, 0.3333, 0.625, 0.3333, 0.75, 0.2222, 0.75, 0.2222, 0.625, 0.4444, 0.625, 0.4444, 0.75, 0.3333, 0.75, 0.3333, 0.625, 0.5556, 0.625, 0.5556, 0.75, 0.4444, 0.75, 0.4444, 0.625, 0.6667, 0.625, 0.6667, 0.75, 0.5556, 0.75, 0.5556, 0.625, 0.7778, 0.625, 0.7778, 0.75, 0.6667, 0.75, 0.6667, 0.625, 0.8889, 0.625, 0.8889, 0.75, 0.7778, 0.75, 0.7778, 0.625, 1.0, 0.625, 1.0, 0.75, 0.8889, 0.75, 0.8889, 0.625, 0.1111, 0.75, 0.1111, 0.875, 4.47e-08, 0.875, 4.47e-08, 0.75, 0.2222, 0.75, 0.2222, 0.875, 0.1111, 0.875, 0.1111, 0.75, 0.3333, 0.75, 0.3333, 0.875, 0.2222, 0.875, 0.2222, 0.75, 0.4444, 0.75, 0.4444, 0.875, 0.3333, 0.875, 0.3333, 0.75, 0.5556, 0.75, 0.5556, 0.875, 0.4444, 0.875, 0.4444, 0.75, 0.6667, 0.75, 0.6667, 0.875, 0.5556, 0.875, 0.5556, 0.75, 0.7778, 0.75, 0.7778, 0.875, 0.6667, 0.875, 0.6667, 0.75, 0.8889, 0.75, 0.8889, 0.875, 0.7778, 0.875, 0.7778, 0.75, 1.0, 0.75, 1.0, 0.875, 0.8889, 0.875, 0.8889, 0.75, 1.0, 0.5, 1.0, 0.625, 0.8889, 0.625, 0.8889, 0.5, 0.8889, 0.5, 0.8889, 0.625, 0.7778, 0.625, 0.7778, 0.5, 0.7778, 0.5, 0.7778, 0.625, 0.6667, 0.625, 0.6667, 0.5, 0.6667, 0.5, 0.6667, 0.625, 0.5556, 0.625, 0.5556, 0.5, 0.5556, 0.5, 0.5556, 0.625, 0.4444, 0.625, 0.4444, 0.5, 0.4444, 0.5, 0.4444, 0.625, 0.3333, 0.625, 0.3333, 0.5, 0.3333, 0.5, 0.3333, 0.625, 0.2222, 0.625, 0.2222, 0.5, 0.2222, 0.5, 0.2222, 0.625, 0.1111, 0.625, 0.1111, 0.5, 0.1111, 0.5, 0.1111, 0.625, 4.47e-08, 0.625, 4.47e-08, 0.5])
me_cylinder.update()
arm_armature_003 = bpy.data.armatures.new('Armature.003')  # bones are not reproduced

# ---- objects
ob_cube = bpy.data.objects.new('Cube', me_cube)
ob_armature = bpy.data.objects.new('Armature', arm_armature_003)
ob_cube_002 = bpy.data.objects.new('Cube.002', me_cube_003)
ob_sphere = bpy.data.objects.new('Sphere', me_sphere)
ob_sphere_001 = bpy.data.objects.new('Sphere.001', me_sphere)
ob_cube_001 = bpy.data.objects.new('Cube.001', me_cube_004)
ob_cylinder = bpy.data.objects.new('Cylinder', me_cylinder)
ob_cylinder_001 = bpy.data.objects.new('Cylinder.001', me_cylinder)

# ---- transforms, parenting, visibility, modifiers, constraints
ob_cube.parent = ob_armature
ob_cube.matrix_parent_inverse = Matrix(((7.55e-08, -0.0, 1.0, -0.8049), (-0.0, 1.0, -0.0, -0.0), (-1.0, -0.0, 7.55e-08, -6.077e-08), (-0.0, -0.0, -0.0, 1.0)))
ob_cube.location = (0.0, 0.0, 0.9975)
ob_cube.lock_rotations_4d = False
ob_cube.empty_display_type = 'ARROWS'
ob_cube.lineart.crease_threshold = 0.0
_vg = ob_cube.vertex_groups.new(name='Back')
_vg.add([16, 17, 18, 19, 24, 25, 42, 43, 44, 45, 48, 49, 54, 55, 56, 57, 62, 63, 72, 73, 74, 75, 76, 77, 78, 79, 92, 93, 94, 95, 96, 97, 98, 99, 100, 101, 102, 103], 1.0, 'REPLACE')
_vg = ob_cube.vertex_groups.new(name='Back_1')
_vg.add([14, 15, 16, 19, 20, 21, 40, 41, 42, 45, 46, 47, 108, 112, 113, 114, 122, 126, 127, 128, 136, 140, 141, 142, 150, 154, 155, 156], 1.0, 'REPLACE')
_vg = ob_cube.vertex_groups.new(name='Middle_Down')
_vg.add([2, 3, 4, 5, 14, 21, 28, 29, 30, 31, 40, 47, 104, 105, 106, 108, 110, 113, 118, 119, 120, 122, 124, 127, 132, 133, 134, 136, 138, 141, 146, 147, 148, 150, 152, 155], 1.0, 'REPLACE')
_vg = ob_cube.vertex_groups.new(name='Middle_Up')
_vg.add([0, 1, 4, 5, 9, 10, 26, 27, 30, 31, 35, 36, 106, 107, 109, 110, 111, 116, 120, 121, 123, 124, 125, 130, 134, 135, 137, 138, 139, 144, 148, 149, 151, 152, 153, 158], 1.0, 'REPLACE')
_vg = ob_cube.vertex_groups.new(name='Front_1')
_vg.add([7, 8, 9, 10, 11, 12, 33, 34, 35, 36, 37, 38, 111, 115, 116, 117, 125, 129, 130, 131, 139, 143, 144, 145, 153, 157, 158, 159], 1.0, 'REPLACE')
_vg = ob_cube.vertex_groups.new(name='Front')
_vg.add([6, 7, 12, 13, 22, 23, 32, 33, 38, 39, 50, 51, 52, 53, 58, 59, 60, 61, 64, 65, 66, 67, 68, 69, 70, 71, 80, 81, 82, 83, 84, 85, 86, 87, 88, 89, 90, 91], 1.0, 'REPLACE')
_m = ob_cube.modifiers.new('Armature', 'ARMATURE')
_m = ob_cube.modifiers.new('Armature.001', 'ARMATURE')
_m.object = ob_armature
ob_armature.location = (2.466, 0.0, 0.8049)
ob_armature.rotation_euler = (-0.0, -1.571, 0.0)
ob_armature.show_in_front = True
ob_cube_002.location = (3.012, 0.0, 0.0)
ob_cube_002.lock_rotations_4d = False
ob_cube_002.empty_display_type = 'ARROWS'
ob_cube_002.lineart.crease_threshold = 0.0
_m = ob_cube_002.modifiers.new('Armature', 'ARMATURE')
ob_sphere.location = (2.325, -0.6719, 2.46)
ob_sphere.rotation_euler = (-0.0, 1.571, 0.0)
ob_sphere.scale = (0.4701, 0.4701, 0.4701)
ob_sphere_001.location = (2.327, 0.6723, 2.456)
ob_sphere_001.rotation_euler = (-0.0, 1.571, 0.0)
ob_sphere_001.scale = (0.4701, 0.4701, 0.4701)
ob_cube_001.location = (1.772, 0.0002168, 2.44)
ob_cube_001.scale = (0.5168, 0.4782, 0.5168)
ob_cylinder.location = (2.097, 0.7, 3.438)
ob_cylinder.rotation_euler = (-1.571, -0.0, 0.0)
_m = ob_cylinder.modifiers.new('SimpleDeform', 'SIMPLE_DEFORM')
_m.deform_method = 'BEND'
_m.factor = 1.583
_m.angle = 1.583
ob_cylinder_001.location = (2.097, -0.6999, 3.438)
ob_cylinder_001.rotation_euler = (-1.571, -0.0, 0.0)
_m = ob_cylinder_001.modifiers.new('SimpleDeform', 'SIMPLE_DEFORM')
_m.deform_method = 'BEND'
_m.factor = 1.583
_m.angle = 1.583

# ---- collection membership
col_collection.objects.link(ob_cube)
col_collection.objects.link(ob_armature)
col_collection.objects.link(ob_cube_002)
col_collection.objects.link(ob_sphere)
col_collection.objects.link(ob_sphere_001)
col_collection.objects.link(ob_cube_001)
col_collection.objects.link(ob_cylinder)
col_collection.objects.link(ob_cylinder_001)

# ---- scene / render settings (as saved in the file)
scene.frame_start = 1; scene.frame_end = 250; scene.frame_set(0)
scene.render.engine = 'BLENDER_EEVEE_NEXT'
bpy.context.view_layer.update()

# ---- added for rendering (the .blend has no active camera and no usable light): camera, sun
cam_auto = bpy.data.cameras.new('AutoCamera')
cam_auto.lens = 50.0
cam_auto.sensor_width = 36.0
cam_auto.clip_end = 1000.0
ob_auto_camera = bpy.data.objects.new('AutoCamera', cam_auto)
scene.collection.objects.link(ob_auto_camera)
ob_auto_camera.location = (11.1951, -8.03355, 7.50313)
ob_auto_camera.rotation_euler = (1.09748, -7.21219e-08, 0.694738)
scene.camera = ob_auto_camera
light_auto_sun = bpy.data.lights.new('AutoSun', 'SUN')
light_auto_sun.energy = 3.0
light_auto_sun.angle = 0.0523599
ob_auto_sun = bpy.data.objects.new('AutoSun', light_auto_sun)
scene.collection.objects.link(ob_auto_sun)
ob_auto_sun.rotation_euler = (0.872665, 0.174533, 0.523599)
bpy.context.view_layer.update()
